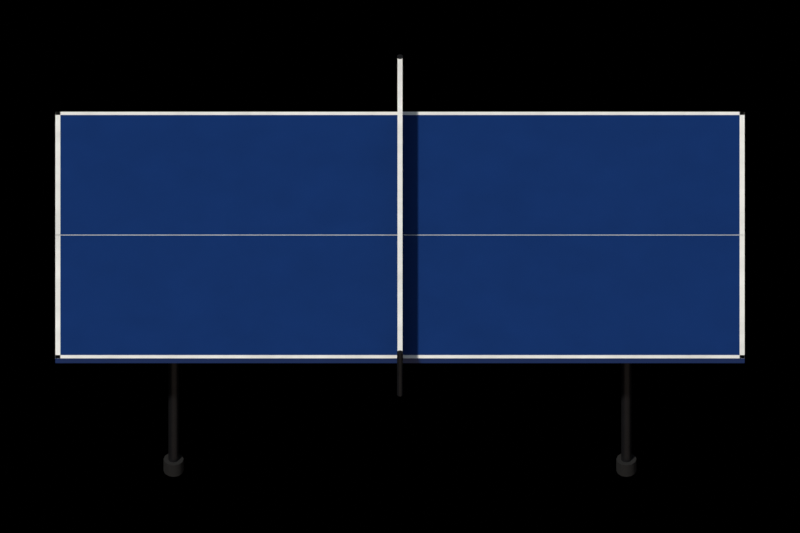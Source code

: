 # Source: tt_table.blend  (saved by Blender 5.2.45; exported with 4.5.12 LTS)
import bpy
from mathutils import Matrix  # noqa: F401  (used for matrix-valued properties, if any)

bpy.ops.wm.read_factory_settings(use_empty=True)
scene = bpy.context.scene
scene.name = 'tt_table'

# ---- collections
col_assembly = bpy.data.collections.new('Assembly'); scene.collection.children.link(col_assembly)
col_renderrig = bpy.data.collections.new('RenderRig'); scene.collection.children.link(col_renderrig)

# ---- materials (node trees are filled in below, after node groups)
mat_tt_blue = bpy.data.materials.new('tt_blue')
mat_white_paint = bpy.data.materials.new('white_paint')
mat_net = bpy.data.materials.new('net')
mat_metal_dark = bpy.data.materials.new('metal_dark')
mat_rubber = bpy.data.materials.new('rubber')

# ---- material node trees
mat_tt_blue.use_nodes = True; mat_tt_blue.node_tree.nodes.clear()
_N = mat_tt_blue.node_tree.nodes; _L = mat_tt_blue.node_tree.links
n0 = _N.new('ShaderNodeOutputMaterial'); n0.name = 'Material Output'; n0.location = (0, 0)
n1 = _N.new('ShaderNodeBsdfPrincipled'); n1.name = 'Principled BSDF'; n1.location = (0, 0)
n1.inputs[2].default_value = 0.3
n1.inputs[10].default_value = 0.005
n2 = _N.new('ShaderNodeTexCoord'); n2.name = 'Texture Coordinate'; n2.location = (0, 0)
n3 = _N.new('ShaderNodeRGB'); n3.name = 'Color'; n3.location = (0, 0)
n3.outputs[0].default_value = (0.007194, 0.0331, 0.1473, 1.0)
n4 = _N.new('ShaderNodeTexNoise'); n4.name = 'Noise Texture'; n4.location = (0, 0)
n4.width = 160
n4.inputs[2].default_value = 6.0
n4.inputs[3].default_value = 4.0
n4.inputs[4].default_value = 0.6
n5 = _N.new('ShaderNodeMapRange'); n5.name = 'Map Range'; n5.location = (0, 0)
n5.inputs[1].default_value = 0.3
n5.inputs[2].default_value = 0.7
n5.inputs[3].default_value = 0.95
n5.inputs[4].default_value = 1.05
n6 = _N.new('ShaderNodeMix'); n6.name = 'Mix'; n6.location = (0, 0)
n6.data_type = 'RGBA'
n6.blend_type = 'MULTIPLY'
n6.inputs[0].default_value = 1.0
n7 = _N.new('ShaderNodeAttribute'); n7.name = 'Attribute'; n7.location = (0, 0)
n7.attribute_name = 'part_rand'
n8 = _N.new('ShaderNodeMapRange'); n8.name = 'Map Range.001'; n8.location = (0, 0)
n8.inputs[3].default_value = 0.92
n8.inputs[4].default_value = 1.08
n9 = _N.new('ShaderNodeMix'); n9.name = 'Mix.001'; n9.location = (0, 0)
n9.data_type = 'RGBA'
n9.blend_type = 'MULTIPLY'
n9.inputs[0].default_value = 1.0
_L.new(n1.outputs[0], n0.inputs[0])
_L.new(n2.outputs[3], n4.inputs[0])
_L.new(n4.outputs[0], n5.inputs[0])
_L.new(n3.outputs[0], n6.inputs[6])
_L.new(n5.outputs[0], n6.inputs[7])
_L.new(n7.outputs[2], n8.inputs[0])
_L.new(n6.outputs[2], n9.inputs[6])
_L.new(n8.outputs[0], n9.inputs[7])
_L.new(n9.outputs[2], n1.inputs[0])
n0.is_active_output = True
mat_white_paint.use_nodes = True; mat_white_paint.node_tree.nodes.clear()
_N = mat_white_paint.node_tree.nodes; _L = mat_white_paint.node_tree.links
n0 = _N.new('ShaderNodeOutputMaterial'); n0.name = 'Material Output'; n0.location = (0, 0)
n1 = _N.new('ShaderNodeBsdfPrincipled'); n1.name = 'Principled BSDF'; n1.location = (0, 0)
n1.inputs[10].default_value = 0.005
n2 = _N.new('ShaderNodeTexCoord'); n2.name = 'Texture Coordinate'; n2.location = (0, 0)
n3 = _N.new('ShaderNodeRGB'); n3.name = 'Color'; n3.location = (0, 0)
n3.outputs[0].default_value = (0.8276, 0.8276, 0.7874, 1.0)
n4 = _N.new('ShaderNodeTexNoise'); n4.name = 'Noise Texture'; n4.location = (0, 0)
n4.width = 160
n4.inputs[2].default_value = 6.0
n4.inputs[3].default_value = 4.0
n4.inputs[4].default_value = 0.6
n5 = _N.new('ShaderNodeMapRange'); n5.name = 'Map Range'; n5.location = (0, 0)
n5.inputs[1].default_value = 0.3
n5.inputs[2].default_value = 0.7
n5.inputs[3].default_value = 0.88
n5.inputs[4].default_value = 1.12
n6 = _N.new('ShaderNodeMix'); n6.name = 'Mix'; n6.location = (0, 0)
n6.data_type = 'RGBA'
n6.blend_type = 'MULTIPLY'
n6.inputs[0].default_value = 1.0
n7 = _N.new('ShaderNodeAttribute'); n7.name = 'Attribute'; n7.location = (0, 0)
n7.attribute_name = 'part_rand'
n8 = _N.new('ShaderNodeMapRange'); n8.name = 'Map Range.001'; n8.location = (0, 0)
n8.inputs[3].default_value = 0.92
n8.inputs[4].default_value = 1.08
n9 = _N.new('ShaderNodeMix'); n9.name = 'Mix.001'; n9.location = (0, 0)
n9.data_type = 'RGBA'
n9.blend_type = 'MULTIPLY'
n9.inputs[0].default_value = 1.0
_L.new(n1.outputs[0], n0.inputs[0])
_L.new(n2.outputs[3], n4.inputs[0])
_L.new(n4.outputs[0], n5.inputs[0])
_L.new(n3.outputs[0], n6.inputs[6])
_L.new(n5.outputs[0], n6.inputs[7])
_L.new(n7.outputs[2], n8.inputs[0])
_L.new(n6.outputs[2], n9.inputs[6])
_L.new(n8.outputs[0], n9.inputs[7])
_L.new(n9.outputs[2], n1.inputs[0])
n0.is_active_output = True
mat_net.use_nodes = True; mat_net.node_tree.nodes.clear()
_N = mat_net.node_tree.nodes; _L = mat_net.node_tree.links
n0 = _N.new('ShaderNodeOutputMaterial'); n0.name = 'Material Output'; n0.location = (0, 0)
n1 = _N.new('ShaderNodeBsdfPrincipled'); n1.name = 'Principled BSDF'; n1.location = (0, 0)
n1.inputs[2].default_value = 0.9
n1.inputs[10].default_value = 0.005
n2 = _N.new('ShaderNodeTexCoord'); n2.name = 'Texture Coordinate'; n2.location = (0, 0)
n3 = _N.new('ShaderNodeRGB'); n3.name = 'Color'; n3.location = (0, 0)
n3.outputs[0].default_value = (0.01002, 0.01002, 0.01002, 1.0)
n4 = _N.new('ShaderNodeTexNoise'); n4.name = 'Noise Texture'; n4.location = (0, 0)
n4.width = 160
n4.inputs[2].default_value = 6.0
n4.inputs[3].default_value = 4.0
n4.inputs[4].default_value = 0.6
n5 = _N.new('ShaderNodeMapRange'); n5.name = 'Map Range'; n5.location = (0, 0)
n5.inputs[1].default_value = 0.3
n5.inputs[2].default_value = 0.7
n5.inputs[3].default_value = 0.88
n5.inputs[4].default_value = 1.12
n6 = _N.new('ShaderNodeMix'); n6.name = 'Mix'; n6.location = (0, 0)
n6.data_type = 'RGBA'
n6.blend_type = 'MULTIPLY'
n6.inputs[0].default_value = 1.0
n7 = _N.new('ShaderNodeAttribute'); n7.name = 'Attribute'; n7.location = (0, 0)
n7.attribute_name = 'part_rand'
n8 = _N.new('ShaderNodeMapRange'); n8.name = 'Map Range.001'; n8.location = (0, 0)
n8.inputs[3].default_value = 0.92
n8.inputs[4].default_value = 1.08
n9 = _N.new('ShaderNodeMix'); n9.name = 'Mix.001'; n9.location = (0, 0)
n9.data_type = 'RGBA'
n9.blend_type = 'MULTIPLY'
n9.inputs[0].default_value = 1.0
_L.new(n1.outputs[0], n0.inputs[0])
_L.new(n2.outputs[3], n4.inputs[0])
_L.new(n4.outputs[0], n5.inputs[0])
_L.new(n3.outputs[0], n6.inputs[6])
_L.new(n5.outputs[0], n6.inputs[7])
_L.new(n7.outputs[2], n8.inputs[0])
_L.new(n6.outputs[2], n9.inputs[6])
_L.new(n8.outputs[0], n9.inputs[7])
_L.new(n9.outputs[2], n1.inputs[0])
n0.is_active_output = True
mat_metal_dark.use_nodes = True; mat_metal_dark.node_tree.nodes.clear()
_N = mat_metal_dark.node_tree.nodes; _L = mat_metal_dark.node_tree.links
n0 = _N.new('ShaderNodeOutputMaterial'); n0.name = 'Material Output'; n0.location = (0, 0)
n1 = _N.new('ShaderNodeBsdfPrincipled'); n1.name = 'Principled BSDF'; n1.location = (0, 0)
n1.inputs[1].default_value = 0.6
n1.inputs[2].default_value = 0.4
n1.inputs[10].default_value = 0.005
n2 = _N.new('ShaderNodeTexCoord'); n2.name = 'Texture Coordinate'; n2.location = (0, 0)
n3 = _N.new('ShaderNodeRGB'); n3.name = 'Color'; n3.location = (0, 0)
n3.outputs[0].default_value = (0.02198, 0.02198, 0.02452, 1.0)
n4 = _N.new('ShaderNodeTexNoise'); n4.name = 'Noise Texture'; n4.location = (0, 0)
n4.width = 160
n4.inputs[2].default_value = 6.0
n4.inputs[3].default_value = 4.0
n4.inputs[4].default_value = 0.6
n5 = _N.new('ShaderNodeMapRange'); n5.name = 'Map Range'; n5.location = (0, 0)
n5.inputs[1].default_value = 0.3
n5.inputs[2].default_value = 0.7
n5.inputs[3].default_value = 0.88
n5.inputs[4].default_value = 1.12
n6 = _N.new('ShaderNodeMix'); n6.name = 'Mix'; n6.location = (0, 0)
n6.data_type = 'RGBA'
n6.blend_type = 'MULTIPLY'
n6.inputs[0].default_value = 1.0
n7 = _N.new('ShaderNodeAttribute'); n7.name = 'Attribute'; n7.location = (0, 0)
n7.attribute_name = 'part_rand'
n8 = _N.new('ShaderNodeMapRange'); n8.name = 'Map Range.001'; n8.location = (0, 0)
n8.inputs[3].default_value = 0.92
n8.inputs[4].default_value = 1.08
n9 = _N.new('ShaderNodeMix'); n9.name = 'Mix.001'; n9.location = (0, 0)
n9.data_type = 'RGBA'
n9.blend_type = 'MULTIPLY'
n9.inputs[0].default_value = 1.0
_L.new(n1.outputs[0], n0.inputs[0])
_L.new(n2.outputs[3], n4.inputs[0])
_L.new(n4.outputs[0], n5.inputs[0])
_L.new(n3.outputs[0], n6.inputs[6])
_L.new(n5.outputs[0], n6.inputs[7])
_L.new(n7.outputs[2], n8.inputs[0])
_L.new(n6.outputs[2], n9.inputs[6])
_L.new(n8.outputs[0], n9.inputs[7])
_L.new(n9.outputs[2], n1.inputs[0])
n0.is_active_output = True
mat_rubber.use_nodes = True; mat_rubber.node_tree.nodes.clear()
_N = mat_rubber.node_tree.nodes; _L = mat_rubber.node_tree.links
n0 = _N.new('ShaderNodeOutputMaterial'); n0.name = 'Material Output'; n0.location = (0, 0)
n1 = _N.new('ShaderNodeBsdfPrincipled'); n1.name = 'Principled BSDF'; n1.location = (0, 0)
n1.inputs[2].default_value = 0.8
n1.inputs[10].default_value = 0.005
n2 = _N.new('ShaderNodeTexCoord'); n2.name = 'Texture Coordinate'; n2.location = (0, 0)
n3 = _N.new('ShaderNodeRGB'); n3.name = 'Color'; n3.location = (0, 0)
n3.outputs[0].default_value = (0.004896, 0.004896, 0.004896, 1.0)
n4 = _N.new('ShaderNodeTexNoise'); n4.name = 'Noise Texture'; n4.location = (0, 0)
n4.width = 160
n4.inputs[2].default_value = 6.0
n4.inputs[3].default_value = 4.0
n4.inputs[4].default_value = 0.6
n5 = _N.new('ShaderNodeMapRange'); n5.name = 'Map Range'; n5.location = (0, 0)
n5.inputs[1].default_value = 0.3
n5.inputs[2].default_value = 0.7
n5.inputs[3].default_value = 0.88
n5.inputs[4].default_value = 1.12
n6 = _N.new('ShaderNodeMix'); n6.name = 'Mix'; n6.location = (0, 0)
n6.data_type = 'RGBA'
n6.blend_type = 'MULTIPLY'
n6.inputs[0].default_value = 1.0
n7 = _N.new('ShaderNodeAttribute'); n7.name = 'Attribute'; n7.location = (0, 0)
n7.attribute_name = 'part_rand'
n8 = _N.new('ShaderNodeMapRange'); n8.name = 'Map Range.001'; n8.location = (0, 0)
n8.inputs[3].default_value = 0.92
n8.inputs[4].default_value = 1.08
n9 = _N.new('ShaderNodeMix'); n9.name = 'Mix.001'; n9.location = (0, 0)
n9.data_type = 'RGBA'
n9.blend_type = 'MULTIPLY'
n9.inputs[0].default_value = 1.0
_L.new(n1.outputs[0], n0.inputs[0])
_L.new(n2.outputs[3], n4.inputs[0])
_L.new(n4.outputs[0], n5.inputs[0])
_L.new(n3.outputs[0], n6.inputs[6])
_L.new(n5.outputs[0], n6.inputs[7])
_L.new(n7.outputs[2], n8.inputs[0])
_L.new(n6.outputs[2], n9.inputs[6])
_L.new(n8.outputs[0], n9.inputs[7])
_L.new(n9.outputs[2], n1.inputs[0])
n0.is_active_output = True

# ---- world
world_noworldlight = bpy.data.worlds.new('NoWorldLight'); scene.world = world_noworldlight
world_noworldlight.use_nodes = True; world_noworldlight.node_tree.nodes.clear()
_N = world_noworldlight.node_tree.nodes; _L = world_noworldlight.node_tree.links
n0 = _N.new('ShaderNodeBackground'); n0.name = 'Background'; n0.location = (-200, 100)
n0.inputs[0].default_value = (0.05, 0.05, 0.05, 1.0)
n0.inputs[1].default_value = 0.0
n1 = _N.new('ShaderNodeOutputWorld'); n1.name = 'World Output'; n1.location = (200, 100)
_L.new(n0.outputs[0], n1.inputs[0])
n1.is_active_output = True

# ---- cameras
cam_orthocamera = bpy.data.cameras.new('OrthoCamera')
cam_orthocamera.type = 'ORTHO'
cam_orthocamera.sensor_fit = 'HORIZONTAL'
cam_orthocamera.clip_end = 100.0
cam_orthocamera.ortho_scale = 3.18

# ---- lights
light_keysun = bpy.data.lights.new('KeySun', 'SUN')
light_keysun.color = (1.0, 0.96, 0.9)
light_keysun.angle = 0.05236
light_keysun.energy = 3.2
light_skyfill = bpy.data.lights.new('SkyFill', 'SUN')
light_skyfill.color = (0.75, 0.85, 1.0)
light_skyfill.angle = 1.571
light_skyfill.energy = 0.8
light_groundbounce = bpy.data.lights.new('GroundBounce', 'SUN')
light_groundbounce.color = (1.0, 0.8, 0.65)
light_groundbounce.angle = 1.571
light_groundbounce.energy = 0.35

# ---- meshes
me_mainmesh = bpy.data.meshes.new('MainMesh')
me_mainmesh.from_pydata([(-1.37, -0.7625, 0.735), (1.37, -0.7625, 0.735), (1.37, 0.7625, 0.735), (-1.37, 0.7625, 0.735), (-1.37, -0.7625, 0.76), (1.37, -0.7625, 0.76), (1.37, 0.7625, 0.76), (-1.37, 0.7625, 0.76), (-1.37, -0.7625, 0.7601), (1.37, -0.7625, 0.7601), (1.37, -0.7425, 0.7601), (-1.37, -0.7425, 0.7601), (-1.37, -0.7625, 0.7605), (1.37, -0.7625, 0.7605), (1.37, -0.7425, 0.7605), (-1.37, -0.7425, 0.7605), (-1.37, 0.7425, 0.7601), (1.37, 0.7425, 0.7601), (1.37, 0.7625, 0.7601), (-1.37, 0.7625, 0.7601), (-1.37, 0.7425, 0.7605), (1.37, 0.7425, 0.7605), (1.37, 0.7625, 0.7605), (-1.37, 0.7625, 0.7605), (-1.37, -0.7625, 0.7601), (-1.35, -0.7625, 0.7601), (-1.35, 0.7625, 0.7601), (-1.37, 0.7625, 0.7601), (-1.37, -0.7625, 0.7605), (-1.35, -0.7625, 0.7605), (-1.35, 0.7625, 0.7605), (-1.37, 0.7625, 0.7605), (1.35, -0.7625, 0.7601), (1.37, -0.7625, 0.7601), (1.37, 0.7625, 0.7601), (1.35, 0.7625, 0.7601), (1.35, -0.7625, 0.7605), (1.37, -0.7625, 0.7605), (1.37, 0.7625, 0.7605), (1.35, 0.7625, 0.7605), (-1.37, -0.0015, 0.7601), (1.37, -0.0015, 0.7601), (1.37, 0.0015, 0.7601), (-1.37, 0.0015, 0.7601), (-1.37, -0.0015, 0.7605), (1.37, -0.0015, 0.7605), (1.37, 0.0015, 0.7605), (-1.37, 0.0015, 0.7605), (-0.006, -0.915, 0.76), (0.006, -0.915, 0.76), (0.006, 0.915, 0.76), (-0.006, 0.915, 0.76), (-0.006, -0.915, 0.913), (0.006, -0.915, 0.913), (0.006, 0.915, 0.913), (-0.006, 0.915, 0.913), (-0.01, -0.915, 0.9), (0.01, -0.915, 0.9), (0.01, 0.915, 0.9), (-0.01, 0.915, 0.9), (-0.01, -0.915, 0.915), (0.01, -0.915, 0.915), (0.01, 0.915, 0.915), (-0.01, 0.915, 0.915), (0.0, -0.903, 0.7), (-0.004592, -0.9039, 0.7), (-0.008485, -0.9065, 0.7), (-0.01109, -0.9104, 0.7), (-0.012, -0.915, 0.7), (-0.01109, -0.9196, 0.7), (-0.008485, -0.9235, 0.7), (-0.004592, -0.9261, 0.7), (-1.47e-18, -0.927, 0.7), (0.004592, -0.9261, 0.7), (0.008485, -0.9235, 0.7), (0.01109, -0.9196, 0.7), (0.012, -0.915, 0.7), (0.01109, -0.9104, 0.7), (0.008485, -0.9065, 0.7), (0.004592, -0.9039, 0.7), (0.0, -0.903, 0.92), (-0.004592, -0.9039, 0.92), (-0.008485, -0.9065, 0.92), (-0.01109, -0.9104, 0.92), (-0.012, -0.915, 0.92), (-0.01109, -0.9196, 0.92), (-0.008485, -0.9235, 0.92), (-0.004592, -0.9261, 0.92), (-1.47e-18, -0.927, 0.92), (0.004592, -0.9261, 0.92), (0.008485, -0.9235, 0.92), (0.01109, -0.9196, 0.92), (0.012, -0.915, 0.92), (0.01109, -0.9104, 0.92), (0.008485, -0.9065, 0.92), (0.004592, -0.9039, 0.92), (0.0, 0.927, 0.7), (-0.004592, 0.9261, 0.7), (-0.008485, 0.9235, 0.7), (-0.01109, 0.9196, 0.7), (-0.012, 0.915, 0.7), (-0.01109, 0.9104, 0.7), (-0.008485, 0.9065, 0.7), (-0.004592, 0.9039, 0.7), (-1.47e-18, 0.903, 0.7), (0.004592, 0.9039, 0.7), (0.008485, 0.9065, 0.7), (0.01109, 0.9104, 0.7), (0.012, 0.915, 0.7), (0.01109, 0.9196, 0.7), (0.008485, 0.9235, 0.7), (0.004592, 0.9261, 0.7), (0.0, 0.927, 0.92), (-0.004592, 0.9261, 0.92), (-0.008485, 0.9235, 0.92), (-0.01109, 0.9196, 0.92), (-0.012, 0.915, 0.92), (-0.01109, 0.9104, 0.92), (-0.008485, 0.9065, 0.92), (-0.004592, 0.9039, 0.92), (-1.47e-18, 0.903, 0.92), (0.004592, 0.9039, 0.92), (0.008485, 0.9065, 0.92), (0.01109, 0.9104, 0.92), (0.012, 0.915, 0.92), (0.01109, 0.9196, 0.92), (0.008485, 0.9235, 0.92), (0.004592, 0.9261, 0.92), (-0.93, -0.6, 0.62), (-0.87, -0.6, 0.62), (-0.87, 0.6, 0.62), (-0.93, 0.6, 0.62), (-0.93, -0.6, 0.7), (-0.87, -0.6, 0.7), (-0.87, 0.6, 0.7), (-0.93, 0.6, 0.7), (-0.9, -0.528, 0.06), (-0.9129, -0.5322, 0.06), (-0.9209, -0.5432, 0.06), (-0.9209, -0.5568, 0.06), (-0.9129, -0.5678, 0.06), (-0.9, -0.572, 0.06), (-0.8871, -0.5678, 0.06), (-0.8791, -0.5568, 0.06), (-0.8791, -0.5432, 0.06), (-0.8871, -0.5322, 0.06), (-0.9, -0.528, 0.72), (-0.9129, -0.5322, 0.72), (-0.9209, -0.5432, 0.72), (-0.9209, -0.5568, 0.72), (-0.9129, -0.5678, 0.72), (-0.9, -0.572, 0.72), (-0.8871, -0.5678, 0.72), (-0.8791, -0.5568, 0.72), (-0.8791, -0.5432, 0.72), (-0.8871, -0.5322, 0.72), (-0.9, -0.59, 0.06), (-0.92, -0.5846, 0.06), (-0.9346, -0.57, 0.06), (-0.94, -0.55, 0.06), (-0.9346, -0.53, 0.06), (-0.92, -0.5154, 0.06), (-0.9, -0.51, 0.06), (-0.88, -0.5154, 0.06), (-0.8654, -0.53, 0.06), (-0.86, -0.55, 0.06), (-0.8654, -0.57, 0.06), (-0.88, -0.5846, 0.06), (-0.9, -0.59, 0.0), (-0.92, -0.5846, 0.0), (-0.9346, -0.57, 0.0), (-0.94, -0.55, 0.0), (-0.9346, -0.53, 0.0), (-0.92, -0.5154, 0.0), (-0.9, -0.51, 0.0), (-0.88, -0.5154, 0.0), (-0.8654, -0.53, 0.0), (-0.86, -0.55, 0.0), (-0.8654, -0.57, 0.0), (-0.88, -0.5846, 0.0), (-0.9, 0.572, 0.06), (-0.9129, 0.5678, 0.06), (-0.9209, 0.5568, 0.06), (-0.9209, 0.5432, 0.06), (-0.9129, 0.5322, 0.06), (-0.9, 0.528, 0.06), (-0.8871, 0.5322, 0.06), (-0.8791, 0.5432, 0.06), (-0.8791, 0.5568, 0.06), (-0.8871, 0.5678, 0.06), (-0.9, 0.572, 0.72), (-0.9129, 0.5678, 0.72), (-0.9209, 0.5568, 0.72), (-0.9209, 0.5432, 0.72), (-0.9129, 0.5322, 0.72), (-0.9, 0.528, 0.72), (-0.8871, 0.5322, 0.72), (-0.8791, 0.5432, 0.72), (-0.8791, 0.5568, 0.72), (-0.8871, 0.5678, 0.72), (-0.9, 0.51, 0.06), (-0.92, 0.5154, 0.06), (-0.9346, 0.53, 0.06), (-0.94, 0.55, 0.06), (-0.9346, 0.57, 0.06), (-0.92, 0.5846, 0.06), (-0.9, 0.59, 0.06), (-0.88, 0.5846, 0.06), (-0.8654, 0.57, 0.06), (-0.86, 0.55, 0.06), (-0.8654, 0.53, 0.06), (-0.88, 0.5154, 0.06), (-0.9, 0.51, 0.0), (-0.92, 0.5154, 0.0), (-0.9346, 0.53, 0.0), (-0.94, 0.55, 0.0), (-0.9346, 0.57, 0.0), (-0.92, 0.5846, 0.0), (-0.9, 0.59, 0.0), (-0.88, 0.5846, 0.0), (-0.8654, 0.57, 0.0), (-0.86, 0.55, 0.0), (-0.8654, 0.53, 0.0), (-0.88, 0.5154, 0.0), (0.87, -0.6, 0.62), (0.93, -0.6, 0.62), (0.93, 0.6, 0.62), (0.87, 0.6, 0.62), (0.87, -0.6, 0.7), (0.93, -0.6, 0.7), (0.93, 0.6, 0.7), (0.87, 0.6, 0.7), (0.9, -0.528, 0.06), (0.8871, -0.5322, 0.06), (0.8791, -0.5432, 0.06), (0.8791, -0.5568, 0.06), (0.8871, -0.5678, 0.06), (0.9, -0.572, 0.06), (0.9129, -0.5678, 0.06), (0.9209, -0.5568, 0.06), (0.9209, -0.5432, 0.06), (0.9129, -0.5322, 0.06), (0.9, -0.528, 0.72), (0.8871, -0.5322, 0.72), (0.8791, -0.5432, 0.72), (0.8791, -0.5568, 0.72), (0.8871, -0.5678, 0.72), (0.9, -0.572, 0.72), (0.9129, -0.5678, 0.72), (0.9209, -0.5568, 0.72), (0.9209, -0.5432, 0.72), (0.9129, -0.5322, 0.72), (0.9, -0.59, 0.06), (0.88, -0.5846, 0.06), (0.8654, -0.57, 0.06), (0.86, -0.55, 0.06), (0.8654, -0.53, 0.06), (0.88, -0.5154, 0.06), (0.9, -0.51, 0.06), (0.92, -0.5154, 0.06), (0.9346, -0.53, 0.06), (0.94, -0.55, 0.06), (0.9346, -0.57, 0.06), (0.92, -0.5846, 0.06), (0.9, -0.59, 0.0), (0.88, -0.5846, 0.0), (0.8654, -0.57, 0.0), (0.86, -0.55, 0.0), (0.8654, -0.53, 0.0), (0.88, -0.5154, 0.0), (0.9, -0.51, 0.0), (0.92, -0.5154, 0.0), (0.9346, -0.53, 0.0), (0.94, -0.55, 0.0), (0.9346, -0.57, 0.0), (0.92, -0.5846, 0.0), (0.9, 0.572, 0.06), (0.8871, 0.5678, 0.06), (0.8791, 0.5568, 0.06), (0.8791, 0.5432, 0.06), (0.8871, 0.5322, 0.06), (0.9, 0.528, 0.06), (0.9129, 0.5322, 0.06), (0.9209, 0.5432, 0.06), (0.9209, 0.5568, 0.06), (0.9129, 0.5678, 0.06), (0.9, 0.572, 0.72), (0.8871, 0.5678, 0.72), (0.8791, 0.5568, 0.72), (0.8791, 0.5432, 0.72), (0.8871, 0.5322, 0.72), (0.9, 0.528, 0.72), (0.9129, 0.5322, 0.72), (0.9209, 0.5432, 0.72), (0.9209, 0.5568, 0.72), (0.9129, 0.5678, 0.72), (0.9, 0.51, 0.06), (0.88, 0.5154, 0.06), (0.8654, 0.53, 0.06), (0.86, 0.55, 0.06), (0.8654, 0.57, 0.06), (0.88, 0.5846, 0.06), (0.9, 0.59, 0.06), (0.92, 0.5846, 0.06), (0.9346, 0.57, 0.06), (0.94, 0.55, 0.06), (0.9346, 0.53, 0.06), (0.92, 0.5154, 0.06), (0.9, 0.51, 0.0), (0.88, 0.5154, 0.0), (0.8654, 0.53, 0.0), (0.86, 0.55, 0.0), (0.8654, 0.57, 0.0), (0.88, 0.5846, 0.0), (0.9, 0.59, 0.0), (0.92, 0.5846, 0.0), (0.9346, 0.57, 0.0), (0.94, 0.55, 0.0), (0.9346, 0.53, 0.0), (0.92, 0.5154, 0.0)], [], [(0, 3, 2, 1), (4, 5, 6, 7), (0, 1, 5, 4), (2, 3, 7, 6), (1, 2, 6, 5), (3, 0, 4, 7), (8, 11, 10, 9), (12, 13, 14, 15), (8, 9, 13, 12), (10, 11, 15, 14), (9, 10, 14, 13), (11, 8, 12, 15), (16, 19, 18, 17), (20, 21, 22, 23), (16, 17, 21, 20), (18, 19, 23, 22), (17, 18, 22, 21), (19, 16, 20, 23), (24, 27, 26, 25), (28, 29, 30, 31), (24, 25, 29, 28), (26, 27, 31, 30), (25, 26, 30, 29), (27, 24, 28, 31), (32, 35, 34, 33), (36, 37, 38, 39), (32, 33, 37, 36), (34, 35, 39, 38), (33, 34, 38, 37), (35, 32, 36, 39), (40, 43, 42, 41), (44, 45, 46, 47), (40, 41, 45, 44), (42, 43, 47, 46), (41, 42, 46, 45), (43, 40, 44, 47), (48, 51, 50, 49), (52, 53, 54, 55), (48, 49, 53, 52), (50, 51, 55, 54), (49, 50, 54, 53), (51, 48, 52, 55), (56, 59, 58, 57), (60, 61, 62, 63), (56, 57, 61, 60), (58, 59, 63, 62), (57, 58, 62, 61), (59, 56, 60, 63), (64, 65, 81, 80), (65, 66, 82, 81), (66, 67, 83, 82), (67, 68, 84, 83), (68, 69, 85, 84), (69, 70, 86, 85), (70, 71, 87, 86), (71, 72, 88, 87), (72, 73, 89, 88), (73, 74, 90, 89), (74, 75, 91, 90), (75, 76, 92, 91), (76, 77, 93, 92), (77, 78, 94, 93), (78, 79, 95, 94), (79, 64, 80, 95), (79, 78, 77, 76, 75, 74, 73, 72, 71, 70, 69, 68, 67, 66, 65, 64), (80, 81, 82, 83, 84, 85, 86, 87, 88, 89, 90, 91, 92, 93, 94, 95), (96, 97, 113, 112), (97, 98, 114, 113), (98, 99, 115, 114), (99, 100, 116, 115), (100, 101, 117, 116), (101, 102, 118, 117), (102, 103, 119, 118), (103, 104, 120, 119), (104, 105, 121, 120), (105, 106, 122, 121), (106, 107, 123, 122), (107, 108, 124, 123), (108, 109, 125, 124), (109, 110, 126, 125), (110, 111, 127, 126), (111, 96, 112, 127), (111, 110, 109, 108, 107, 106, 105, 104, 103, 102, 101, 100, 99, 98, 97, 96), (112, 113, 114, 115, 116, 117, 118, 119, 120, 121, 122, 123, 124, 125, 126, 127), (128, 131, 130, 129), (132, 133, 134, 135), (128, 129, 133, 132), (130, 131, 135, 134), (129, 130, 134, 133), (131, 128, 132, 135), (136, 137, 147, 146), (137, 138, 148, 147), (138, 139, 149, 148), (139, 140, 150, 149), (140, 141, 151, 150), (141, 142, 152, 151), (142, 143, 153, 152), (143, 144, 154, 153), (144, 145, 155, 154), (145, 136, 146, 155), (145, 144, 143, 142, 141, 140, 139, 138, 137, 136), (146, 147, 148, 149, 150, 151, 152, 153, 154, 155), (156, 157, 169, 168), (157, 158, 170, 169), (158, 159, 171, 170), (159, 160, 172, 171), (160, 161, 173, 172), (161, 162, 174, 173), (162, 163, 175, 174), (163, 164, 176, 175), (164, 165, 177, 176), (165, 166, 178, 177), (166, 167, 179, 178), (167, 156, 168, 179), (167, 166, 165, 164, 163, 162, 161, 160, 159, 158, 157, 156), (168, 169, 170, 171, 172, 173, 174, 175, 176, 177, 178, 179), (180, 181, 191, 190), (181, 182, 192, 191), (182, 183, 193, 192), (183, 184, 194, 193), (184, 185, 195, 194), (185, 186, 196, 195), (186, 187, 197, 196), (187, 188, 198, 197), (188, 189, 199, 198), (189, 180, 190, 199), (189, 188, 187, 186, 185, 184, 183, 182, 181, 180), (190, 191, 192, 193, 194, 195, 196, 197, 198, 199), (200, 201, 213, 212), (201, 202, 214, 213), (202, 203, 215, 214), (203, 204, 216, 215), (204, 205, 217, 216), (205, 206, 218, 217), (206, 207, 219, 218), (207, 208, 220, 219), (208, 209, 221, 220), (209, 210, 222, 221), (210, 211, 223, 222), (211, 200, 212, 223), (211, 210, 209, 208, 207, 206, 205, 204, 203, 202, 201, 200), (212, 213, 214, 215, 216, 217, 218, 219, 220, 221, 222, 223), (224, 227, 226, 225), (228, 229, 230, 231), (224, 225, 229, 228), (226, 227, 231, 230), (225, 226, 230, 229), (227, 224, 228, 231), (232, 233, 243, 242), (233, 234, 244, 243), (234, 235, 245, 244), (235, 236, 246, 245), (236, 237, 247, 246), (237, 238, 248, 247), (238, 239, 249, 248), (239, 240, 250, 249), (240, 241, 251, 250), (241, 232, 242, 251), (241, 240, 239, 238, 237, 236, 235, 234, 233, 232), (242, 243, 244, 245, 246, 247, 248, 249, 250, 251), (252, 253, 265, 264), (253, 254, 266, 265), (254, 255, 267, 266), (255, 256, 268, 267), (256, 257, 269, 268), (257, 258, 270, 269), (258, 259, 271, 270), (259, 260, 272, 271), (260, 261, 273, 272), (261, 262, 274, 273), (262, 263, 275, 274), (263, 252, 264, 275), (263, 262, 261, 260, 259, 258, 257, 256, 255, 254, 253, 252), (264, 265, 266, 267, 268, 269, 270, 271, 272, 273, 274, 275), (276, 277, 287, 286), (277, 278, 288, 287), (278, 279, 289, 288), (279, 280, 290, 289), (280, 281, 291, 290), (281, 282, 292, 291), (282, 283, 293, 292), (283, 284, 294, 293), (284, 285, 295, 294), (285, 276, 286, 295), (285, 284, 283, 282, 281, 280, 279, 278, 277, 276), (286, 287, 288, 289, 290, 291, 292, 293, 294, 295), (296, 297, 309, 308), (297, 298, 310, 309), (298, 299, 311, 310), (299, 300, 312, 311), (300, 301, 313, 312), (301, 302, 314, 313), (302, 303, 315, 314), (303, 304, 316, 315), (304, 305, 317, 316), (305, 306, 318, 317), (306, 307, 319, 318), (307, 296, 308, 319), (307, 306, 305, 304, 303, 302, 301, 300, 299, 298, 297, 296), (308, 309, 310, 311, 312, 313, 314, 315, 316, 317, 318, 319)])
me_mainmesh.polygons.foreach_set('use_smooth', [0, 0, 0, 0, 0, 0, 0, 0, 0, 0, 0, 0, 0, 0, 0, 0, 0, 0, 0, 0, 0, 0, 0, 0, 0, 0, 0, 0, 0, 0, 0, 0, 0, 0, 0, 0, 0, 0, 0, 0, 0, 0, 0, 0, 0, 0, 0, 0, 1, 1, 1, 1, 1, 1, 1, 1, 1, 1, 1, 1, 1, 1, 1, 1, 1, 1, 1, 1, 1, 1, 1, 1, 1, 1, 1, 1, 1, 1, 1, 1, 1, 1, 1, 1, 0, 0, 0, 0, 0, 0, 1, 1, 1, 1, 1, 1, 1, 1, 1, 1, 1, 1, 1, 1, 1, 1, 1, 1, 1, 1, 1, 1, 1, 1, 1, 1, 1, 1, 1, 1, 1, 1, 1, 1, 1, 1, 1, 1, 1, 1, 1, 1, 1, 1, 1, 1, 1, 1, 1, 1, 1, 1, 0, 0, 0, 0, 0, 0, 1, 1, 1, 1, 1, 1, 1, 1, 1, 1, 1, 1, 1, 1, 1, 1, 1, 1, 1, 1, 1, 1, 1, 1, 1, 1, 1, 1, 1, 1, 1, 1, 1, 1, 1, 1, 1, 1, 1, 1, 1, 1, 1, 1, 1, 1, 1, 1, 1, 1, 1, 1])
me_mainmesh.polygons.foreach_set('material_index', [0, 0, 0, 0, 0, 0, 1, 1, 1, 1, 1, 1, 1, 1, 1, 1, 1, 1, 1, 1, 1, 1, 1, 1, 1, 1, 1, 1, 1, 1, 1, 1, 1, 1, 1, 1, 2, 2, 2, 2, 2, 2, 1, 1, 1, 1, 1, 1, 3, 3, 3, 3, 3, 3, 3, 3, 3, 3, 3, 3, 3, 3, 3, 3, 3, 3, 3, 3, 3, 3, 3, 3, 3, 3, 3, 3, 3, 3, 3, 3, 3, 3, 3, 3, 3, 3, 3, 3, 3, 3, 3, 3, 3, 3, 3, 3, 3, 3, 3, 3, 3, 3, 4, 4, 4, 4, 4, 4, 4, 4, 4, 4, 4, 4, 4, 4, 3, 3, 3, 3, 3, 3, 3, 3, 3, 3, 3, 3, 4, 4, 4, 4, 4, 4, 4, 4, 4, 4, 4, 4, 4, 4, 3, 3, 3, 3, 3, 3, 3, 3, 3, 3, 3, 3, 3, 3, 3, 3, 3, 3, 4, 4, 4, 4, 4, 4, 4, 4, 4, 4, 4, 4, 4, 4, 3, 3, 3, 3, 3, 3, 3, 3, 3, 3, 3, 3, 4, 4, 4, 4, 4, 4, 4, 4, 4, 4, 4, 4, 4, 4])
me_mainmesh.materials.append(mat_tt_blue)
me_mainmesh.materials.append(mat_white_paint)
me_mainmesh.materials.append(mat_net)
me_mainmesh.materials.append(mat_metal_dark)
me_mainmesh.materials.append(mat_rubber)
me_mainmesh.update()

# ---- objects
ob_main = bpy.data.objects.new('Main', me_mainmesh)
ob_keysun = bpy.data.objects.new('KeySun', light_keysun)
ob_skyfill = bpy.data.objects.new('SkyFill', light_skyfill)
ob_groundbounce = bpy.data.objects.new('GroundBounce', light_groundbounce)
ob_orthocamera = bpy.data.objects.new('OrthoCamera', cam_orthocamera)

# ---- transforms, parenting, visibility, modifiers, constraints
ob_main.location = (0.0, 0.0, 0.0)
_m = ob_main.modifiers.new('Bevel', 'BEVEL')
_m.width = 0.004
_m.width_pct = 0.004
_m.segments = 2
_m.angle_limit = 0.6981
_m.harden_normals = True
ob_keysun.location = (0.0, 0.0, 0.0)
ob_keysun.rotation_euler = (0.6109, 2.598e-08, -0.6109)
ob_skyfill.location = (0.0, 0.0, 0.0)
ob_skyfill.rotation_euler = (0.3491, 9.749e-09, 0.3491)
ob_groundbounce.location = (0.0, 0.0, 0.0)
ob_groundbounce.rotation_euler = (2.007, -3.907e-09, 0.1745)
ob_orthocamera.location = (0.0, -16.01, 14.03)
ob_orthocamera.rotation_euler = (0.8727, 0.0, 0.0)

# ---- collection membership
col_assembly.objects.link(ob_main)
col_renderrig.objects.link(ob_keysun)
col_renderrig.objects.link(ob_skyfill)
col_renderrig.objects.link(ob_groundbounce)
col_renderrig.objects.link(ob_orthocamera)

# ---- scene / render settings (as saved in the file)
scene.camera = ob_orthocamera
scene.frame_start = 1; scene.frame_end = 250; scene.frame_set(1)
scene.render.engine = 'CYCLES'
scene.render.resolution_x = 477
scene.render.resolution_y = 318
scene.render.film_transparent = True
scene.render.bake_bias = 0.0
scene.render.bake_samples = 0
scene.render.compositor_device = 'GPU'
scene.cycles.use_denoising = False
scene.cycles.samples = 192
scene.cycles.max_bounces = 6
scene.eevee.use_volume_custom_range = False
scene.eevee.fast_gi_thickness_near = 0.1
scene.eevee.fast_gi_thickness_far = 0.0
scene.eevee.ray_tracing_options.screen_trace_thickness = 0.1
scene.view_settings.view_transform = 'Standard'
bpy.context.view_layer.update()
